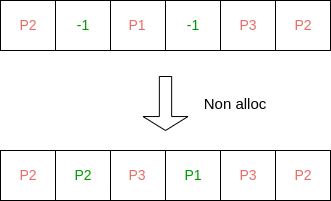

The diagram above was exported from draw.io. Its source (the exported page's mxGraphModel, read from the mxfile embedded in the PNG):
<mxGraphModel dx="1050" dy="611" grid="1" gridSize="10" guides="1" tooltips="1" connect="1" arrows="1" fold="1" page="1" pageScale="1" pageWidth="827" pageHeight="1169" background="none" math="0" shadow="0">
  <root>
    <mxCell id="0" />
    <mxCell id="1" parent="0" />
    <mxCell id="fzTZWOh_sr2FfyW-UPfK-2" value="" style="shape=process;whiteSpace=wrap;html=1;backgroundOutline=1;size=0.5;" parent="1" vertex="1">
      <mxGeometry x="200" y="110" width="110" height="50" as="geometry" />
    </mxCell>
    <mxCell id="fzTZWOh_sr2FfyW-UPfK-10" value="" style="shape=process;whiteSpace=wrap;html=1;backgroundOutline=1;size=0.5;align=center;" parent="1" vertex="1">
      <mxGeometry x="310" y="110" width="110" height="50" as="geometry" />
    </mxCell>
    <mxCell id="fzTZWOh_sr2FfyW-UPfK-11" value="" style="shape=process;whiteSpace=wrap;html=1;backgroundOutline=1;size=0.5;" parent="1" vertex="1">
      <mxGeometry x="420" y="110" width="110" height="50" as="geometry" />
    </mxCell>
    <mxCell id="fzTZWOh_sr2FfyW-UPfK-12" value="" style="shape=singleArrow;direction=south;whiteSpace=wrap;html=1;arrowWidth=0.273333740234375;arrowSize=0.2585859202375316;" parent="1" vertex="1">
      <mxGeometry x="342.5" y="186" width="45" height="54" as="geometry" />
    </mxCell>
    <mxCell id="fzTZWOh_sr2FfyW-UPfK-13" value="&lt;font color=&quot;#ea6b66&quot; style=&quot;font-size: 14px;&quot;&gt;P2&lt;/font&gt;" style="text;html=1;strokeColor=none;fillColor=none;align=center;verticalAlign=middle;whiteSpace=wrap;rounded=0;" parent="1" vertex="1">
      <mxGeometry x="203" y="110" width="50" height="50" as="geometry" />
    </mxCell>
    <mxCell id="fzTZWOh_sr2FfyW-UPfK-14" value="&lt;font color=&quot;#009900&quot;&gt;&lt;span style=&quot;font-size: 14px;&quot;&gt;-1&lt;/span&gt;&lt;/font&gt;" style="text;html=1;strokeColor=none;fillColor=none;align=center;verticalAlign=middle;whiteSpace=wrap;rounded=0;" parent="1" vertex="1">
      <mxGeometry x="258" y="110" width="50" height="50" as="geometry" />
    </mxCell>
    <mxCell id="fzTZWOh_sr2FfyW-UPfK-15" value="&lt;font color=&quot;#ea6b66&quot; style=&quot;font-size: 14px;&quot;&gt;P1&lt;/font&gt;" style="text;html=1;strokeColor=none;fillColor=none;align=center;verticalAlign=middle;whiteSpace=wrap;rounded=0;" parent="1" vertex="1">
      <mxGeometry x="312" y="110" width="50" height="50" as="geometry" />
    </mxCell>
    <mxCell id="fzTZWOh_sr2FfyW-UPfK-16" value="&lt;font color=&quot;#009900&quot; style=&quot;font-size: 14px;&quot;&gt;-1&lt;/font&gt;" style="text;html=1;strokeColor=none;fillColor=none;align=center;verticalAlign=middle;whiteSpace=wrap;rounded=0;" parent="1" vertex="1">
      <mxGeometry x="368" y="110" width="50" height="50" as="geometry" />
    </mxCell>
    <mxCell id="fzTZWOh_sr2FfyW-UPfK-17" value="&lt;font color=&quot;#ea6b66&quot; style=&quot;font-size: 14px;&quot;&gt;P3&lt;/font&gt;" style="text;html=1;strokeColor=none;fillColor=none;align=center;verticalAlign=middle;whiteSpace=wrap;rounded=0;" parent="1" vertex="1">
      <mxGeometry x="423" y="110" width="50" height="50" as="geometry" />
    </mxCell>
    <mxCell id="fzTZWOh_sr2FfyW-UPfK-18" value="&lt;font style=&quot;font-size: 14px;&quot; color=&quot;#ea6b66&quot;&gt;P2&lt;/font&gt;" style="text;html=1;strokeColor=none;fillColor=none;align=center;verticalAlign=middle;whiteSpace=wrap;rounded=0;" parent="1" vertex="1">
      <mxGeometry x="478" y="110" width="50" height="50" as="geometry" />
    </mxCell>
    <mxCell id="fzTZWOh_sr2FfyW-UPfK-58" value="&lt;font style=&quot;font-size: 15px;&quot;&gt;Non alloc&lt;/font&gt;" style="text;html=1;strokeColor=none;fillColor=none;align=center;verticalAlign=middle;whiteSpace=wrap;rounded=0;" parent="1" vertex="1">
      <mxGeometry x="390.5" y="196.5" width="87.5" height="33" as="geometry" />
    </mxCell>
    <mxCell id="U4vuDA3ogn_ZmVwreYOG-1" value="" style="shape=process;whiteSpace=wrap;html=1;backgroundOutline=1;size=0.5;" parent="1" vertex="1">
      <mxGeometry x="200" y="260" width="110" height="50" as="geometry" />
    </mxCell>
    <mxCell id="U4vuDA3ogn_ZmVwreYOG-2" value="" style="shape=process;whiteSpace=wrap;html=1;backgroundOutline=1;size=0.5;align=center;" parent="1" vertex="1">
      <mxGeometry x="310" y="260" width="110" height="50" as="geometry" />
    </mxCell>
    <mxCell id="U4vuDA3ogn_ZmVwreYOG-3" value="" style="shape=process;whiteSpace=wrap;html=1;backgroundOutline=1;size=0.5;" parent="1" vertex="1">
      <mxGeometry x="420" y="260" width="110" height="50" as="geometry" />
    </mxCell>
    <mxCell id="U4vuDA3ogn_ZmVwreYOG-4" value="&lt;font color=&quot;#ea6b66&quot; style=&quot;font-size: 14px;&quot;&gt;P2&lt;/font&gt;" style="text;html=1;strokeColor=none;fillColor=none;align=center;verticalAlign=middle;whiteSpace=wrap;rounded=0;" parent="1" vertex="1">
      <mxGeometry x="203" y="260" width="50" height="50" as="geometry" />
    </mxCell>
    <mxCell id="U4vuDA3ogn_ZmVwreYOG-5" value="&lt;font color=&quot;#009900&quot; style=&quot;font-size: 14px;&quot;&gt;P2&lt;/font&gt;" style="text;html=1;strokeColor=none;fillColor=none;align=center;verticalAlign=middle;whiteSpace=wrap;rounded=0;" parent="1" vertex="1">
      <mxGeometry x="258" y="260" width="50" height="50" as="geometry" />
    </mxCell>
    <mxCell id="U4vuDA3ogn_ZmVwreYOG-6" value="&lt;font color=&quot;#ea6b66&quot; style=&quot;font-size: 14px;&quot;&gt;P3&lt;/font&gt;" style="text;html=1;strokeColor=none;fillColor=none;align=center;verticalAlign=middle;whiteSpace=wrap;rounded=0;" parent="1" vertex="1">
      <mxGeometry x="312" y="260" width="50" height="50" as="geometry" />
    </mxCell>
    <mxCell id="U4vuDA3ogn_ZmVwreYOG-7" value="&lt;font color=&quot;#009900&quot; style=&quot;font-size: 14px;&quot;&gt;P1&lt;/font&gt;" style="text;html=1;strokeColor=none;fillColor=none;align=center;verticalAlign=middle;whiteSpace=wrap;rounded=0;" parent="1" vertex="1">
      <mxGeometry x="368" y="260" width="50" height="50" as="geometry" />
    </mxCell>
    <mxCell id="U4vuDA3ogn_ZmVwreYOG-8" value="&lt;font color=&quot;#ea6b66&quot; style=&quot;font-size: 14px;&quot;&gt;P3&lt;/font&gt;" style="text;html=1;strokeColor=none;fillColor=none;align=center;verticalAlign=middle;whiteSpace=wrap;rounded=0;" parent="1" vertex="1">
      <mxGeometry x="423" y="260" width="50" height="50" as="geometry" />
    </mxCell>
    <mxCell id="U4vuDA3ogn_ZmVwreYOG-9" value="&lt;font style=&quot;font-size: 14px;&quot; color=&quot;#ea6b66&quot;&gt;P2&lt;/font&gt;" style="text;html=1;strokeColor=none;fillColor=none;align=center;verticalAlign=middle;whiteSpace=wrap;rounded=0;" parent="1" vertex="1">
      <mxGeometry x="478" y="260" width="50" height="50" as="geometry" />
    </mxCell>
  </root>
</mxGraphModel>